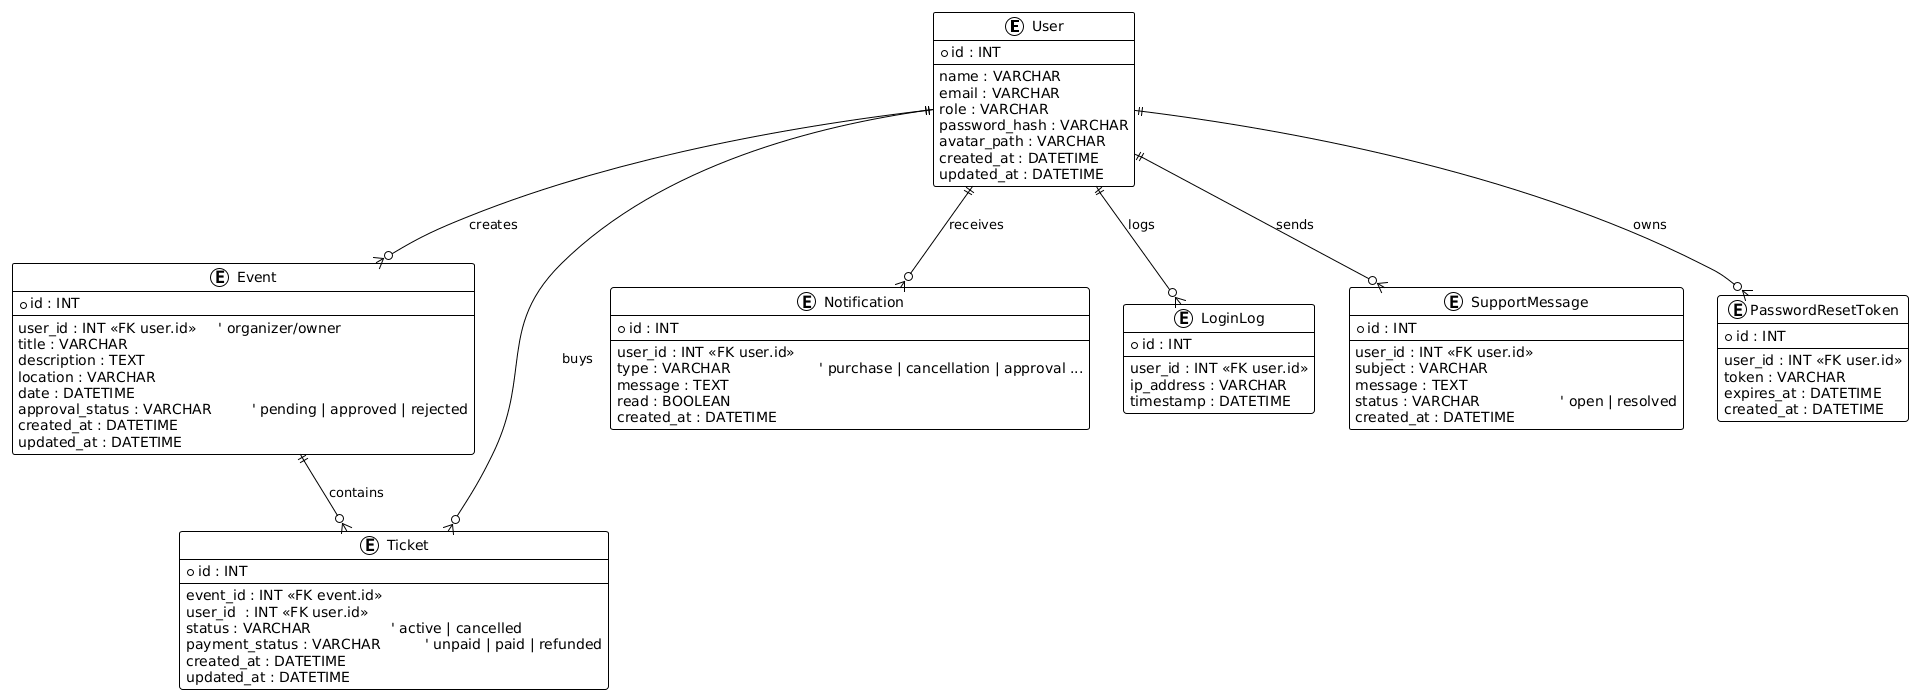

The diagram above was rendered by PlantUML. Its source (embedded in the PNG):
@startuml
!theme plain

' =========================
' Entities
' =========================
entity "User" as user {
  * id : INT
  --
  name : VARCHAR
  email : VARCHAR
  role : VARCHAR
  password_hash : VARCHAR
  avatar_path : VARCHAR
  created_at : DATETIME
  updated_at : DATETIME
}

entity "Event" as event {
  * id : INT
  --
  user_id : INT <<FK user.id>>     ' organizer/owner
  title : VARCHAR
  description : TEXT
  location : VARCHAR
  date : DATETIME
  approval_status : VARCHAR         ' pending | approved | rejected
  created_at : DATETIME
  updated_at : DATETIME
}

entity "Ticket" as ticket {
  * id : INT
  --
  event_id : INT <<FK event.id>>
  user_id  : INT <<FK user.id>>
  status : VARCHAR                  ' active | cancelled
  payment_status : VARCHAR          ' unpaid | paid | refunded
  created_at : DATETIME
  updated_at : DATETIME
}

entity "Notification" as notif {
  * id : INT
  --
  user_id : INT <<FK user.id>>
  type : VARCHAR                    ' purchase | cancellation | approval ...
  message : TEXT
  read : BOOLEAN
  created_at : DATETIME
}

entity "LoginLog" as loginlog {
  * id : INT
  --
  user_id : INT <<FK user.id>>
  ip_address : VARCHAR
  timestamp : DATETIME
}

entity "SupportMessage" as support {
  * id : INT
  --
  user_id : INT <<FK user.id>>
  subject : VARCHAR
  message : TEXT
  status : VARCHAR                  ' open | resolved
  created_at : DATETIME
}

entity "PasswordResetToken" as prt {
  * id : INT
  --
  user_id : INT <<FK user.id>>
  token : VARCHAR
  expires_at : DATETIME
  created_at : DATETIME
}

' =========================
' Relationships (crow's foot)
' =========================
user ||--o{ event : "creates"
event ||--o{ ticket : "contains"
user ||--o{ ticket : "buys"
user ||--o{ notif  : "receives"
user ||--o{ loginlog : "logs"
user ||--o{ support : "sends"
user ||--o{ prt : "owns"
@enduml